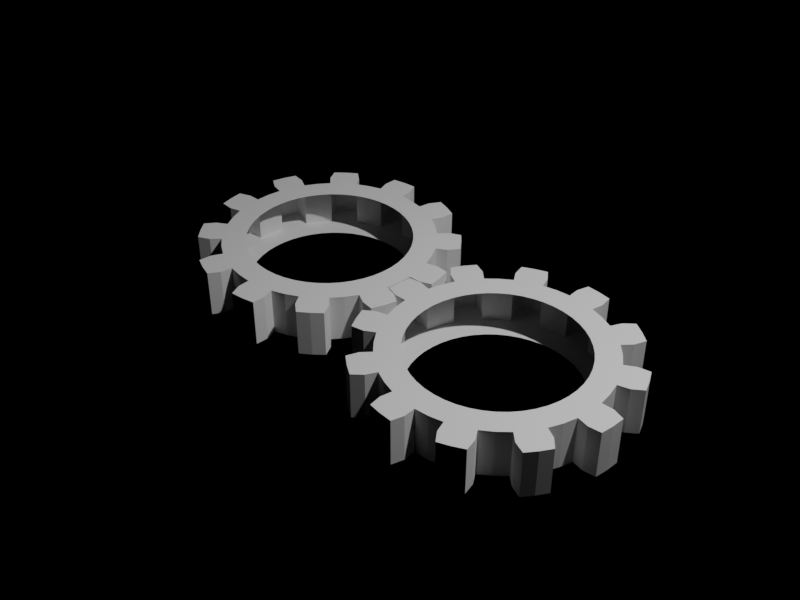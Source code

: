 # Source: simple_gear_animation_keyframe.blend  (saved by Blender 2.92.15; exported with 4.5.12 LTS)
import bpy
from mathutils import Matrix  # noqa: F401  (used for matrix-valued properties, if any)

bpy.ops.wm.read_factory_settings(use_empty=True)
scene = bpy.context.scene
scene.name = 'Scene'

# ---- collections
col_collection = bpy.data.collections.new('Collection'); scene.collection.children.link(col_collection)

# ---- world
world_world = bpy.data.worlds.new('World'); scene.world = world_world
world_world.use_nodes = True; world_world.node_tree.nodes.clear()
_N = world_world.node_tree.nodes; _L = world_world.node_tree.links
n0 = _N.new('ShaderNodeOutputWorld'); n0.name = 'World Output'; n0.location = (300, 300)
n1 = _N.new('ShaderNodeBackground'); n1.name = 'Background'; n1.location = (10, 300)
n1.inputs[0].default_value = (0.05088, 0.05088, 0.05088, 1.0)
n1.inputs[1].default_value = 5.96e-08
_L.new(n1.outputs[0], n0.inputs[0])
n0.is_active_output = True
world_world.color = (0.05088, 0.05088, 0.05088)
world_world.use_sun_shadow = False
world_world.sun_shadow_jitter_overblur = 0.0

# ---- cameras
cam_camera = bpy.data.cameras.new('Camera')
cam_camera.clip_end = 100.0
cam_camera.ortho_scale = 7.314

# ---- lights
light_light = bpy.data.lights.new('Light', 'POINT')
light_light.transmission_factor = 0.0
light_light.energy = 1000.0
light_light.shadow_soft_size = 0.1
light_light.shadow_maximum_resolution = 0.006
light_light.use_absolute_resolution = True

# ---- meshes
me_gear = bpy.data.meshes.new('Gear')
me_gear.from_pydata([(0.6761, -0.1812, -0.2), (0.694, -0.09137, -0.2), (0.7, 0.0, -0.2), (0.694, 0.09137, -0.2), (0.8693, -0.2329, -0.2), (0.8923, -0.1175, -0.2), (0.9, -1.49e-08, -0.2), (0.8923, 0.1175, -0.2), (0.9914, -0.1305, -0.2), (1.0, 0.0, -0.2), (0.9914, 0.1305, -0.2), (1.095, -0.1074, -0.2), (1.1, 2.98e-08, -0.2), (1.095, 0.1074, -0.2), (0.6761, -0.1812, 0.2), (0.694, -0.09137, 0.2), (0.7, 0.0, 0.2), (0.694, 0.09137, 0.2), (0.8693, -0.2329, 0.2), (0.8923, -0.1175, 0.2), (0.9, -1.49e-08, 0.2), (0.8923, 0.1175, 0.2), (0.9914, -0.1305, 0.2), (1.0, 0.0, 0.2), (0.9914, 0.1305, 0.2), (1.095, -0.1074, 0.2), (1.1, 2.98e-08, 0.2), (1.095, 0.1074, 0.2), (0.6761, 0.1812, -0.2), (0.6467, 0.2679, -0.2), (0.6062, 0.35, -0.2), (0.5553, 0.4261, -0.2), (0.8693, 0.2329, -0.2), (0.8315, 0.3444, -0.2), (0.7794, 0.45, -0.2), (0.714, 0.5479, -0.2), (0.9239, 0.3827, -0.2), (0.866, 0.5, -0.2), (0.7934, 0.6088, -0.2), (1.002, 0.4543, -0.2), (0.9526, 0.55, -0.2), (0.8944, 0.6404, -0.2), (0.6761, 0.1812, 0.2), (0.6467, 0.2679, 0.2), (0.6062, 0.35, 0.2), (0.5553, 0.4261, 0.2), (0.8693, 0.2329, 0.2), (0.8315, 0.3444, 0.2), (0.7794, 0.45, 0.2), (0.714, 0.5479, 0.2), (0.9239, 0.3827, 0.2), (0.866, 0.5, 0.2), (0.7934, 0.6088, 0.2), (1.002, 0.4543, 0.2), (0.9526, 0.55, 0.2), (0.8944, 0.6404, 0.2), (0.495, 0.495, -0.2), (0.4261, 0.5553, -0.2), (0.35, 0.6062, -0.2), (0.2679, 0.6467, -0.2), (0.6364, 0.6364, -0.2), (0.5479, 0.714, -0.2), (0.45, 0.7794, -0.2), (0.3444, 0.8315, -0.2), (0.6088, 0.7934, -0.2), (0.5, 0.866, -0.2), (0.3827, 0.9239, -0.2), (0.6404, 0.8944, -0.2), (0.55, 0.9526, -0.2), (0.4543, 1.002, -0.2), (0.495, 0.495, 0.2), (0.4261, 0.5553, 0.2), (0.35, 0.6062, 0.2), (0.2679, 0.6467, 0.2), (0.6364, 0.6364, 0.2), (0.5479, 0.714, 0.2), (0.45, 0.7794, 0.2), (0.3444, 0.8315, 0.2), (0.6088, 0.7934, 0.2), (0.5, 0.866, 0.2), (0.3827, 0.9239, 0.2), (0.6404, 0.8944, 0.2), (0.55, 0.9526, 0.2), (0.4543, 1.002, 0.2), (0.1812, 0.6761, -0.2), (0.09137, 0.694, -0.2), (0.0, 0.7, -0.2), (-0.09137, 0.694, -0.2), (0.2329, 0.8693, -0.2), (0.1175, 0.8923, -0.2), (1.49e-08, 0.9, -0.2), (-0.1175, 0.8923, -0.2), (0.1305, 0.9914, -0.2), (0.0, 1.0, -0.2), (-0.1305, 0.9914, -0.2), (0.1074, 1.095, -0.2), (-2.98e-08, 1.1, -0.2), (-0.1074, 1.095, -0.2), (0.1812, 0.6761, 0.2), (0.09137, 0.694, 0.2), (0.0, 0.7, 0.2), (-0.09137, 0.694, 0.2), (0.2329, 0.8693, 0.2), (0.1175, 0.8923, 0.2), (1.49e-08, 0.9, 0.2), (-0.1175, 0.8923, 0.2), (0.1305, 0.9914, 0.2), (0.0, 1.0, 0.2), (-0.1305, 0.9914, 0.2), (0.1074, 1.095, 0.2), (-2.98e-08, 1.1, 0.2), (-0.1074, 1.095, 0.2), (-0.1812, 0.6761, -0.2), (-0.2679, 0.6467, -0.2), (-0.35, 0.6062, -0.2), (-0.4261, 0.5553, -0.2), (-0.2329, 0.8693, -0.2), (-0.3444, 0.8315, -0.2), (-0.45, 0.7794, -0.2), (-0.5479, 0.714, -0.2), (-0.3827, 0.9239, -0.2), (-0.5, 0.866, -0.2), (-0.6088, 0.7934, -0.2), (-0.4543, 1.002, -0.2), (-0.55, 0.9526, -0.2), (-0.6404, 0.8944, -0.2), (-0.1812, 0.6761, 0.2), (-0.2679, 0.6467, 0.2), (-0.35, 0.6062, 0.2), (-0.4261, 0.5553, 0.2), (-0.2329, 0.8693, 0.2), (-0.3444, 0.8315, 0.2), (-0.45, 0.7794, 0.2), (-0.5479, 0.714, 0.2), (-0.3827, 0.9239, 0.2), (-0.5, 0.866, 0.2), (-0.6088, 0.7934, 0.2), (-0.4543, 1.002, 0.2), (-0.55, 0.9526, 0.2), (-0.6404, 0.8944, 0.2), (-0.495, 0.495, -0.2), (-0.5553, 0.4261, -0.2), (-0.6062, 0.35, -0.2), (-0.6467, 0.2679, -0.2), (-0.6364, 0.6364, -0.2), (-0.714, 0.5479, -0.2), (-0.7794, 0.45, -0.2), (-0.8315, 0.3444, -0.2), (-0.7934, 0.6088, -0.2), (-0.866, 0.5, -0.2), (-0.9239, 0.3827, -0.2), (-0.8944, 0.6404, -0.2), (-0.9526, 0.55, -0.2), (-1.002, 0.4543, -0.2), (-0.495, 0.495, 0.2), (-0.5553, 0.4261, 0.2), (-0.6062, 0.35, 0.2), (-0.6467, 0.2679, 0.2), (-0.6364, 0.6364, 0.2), (-0.714, 0.5479, 0.2), (-0.7794, 0.45, 0.2), (-0.8315, 0.3444, 0.2), (-0.7934, 0.6088, 0.2), (-0.866, 0.5, 0.2), (-0.9239, 0.3827, 0.2), (-0.8944, 0.6404, 0.2), (-0.9526, 0.55, 0.2), (-1.002, 0.4543, 0.2), (-0.6761, 0.1812, -0.2), (-0.694, 0.09137, -0.2), (-0.7, 0.0, -0.2), (-0.694, -0.09137, -0.2), (-0.8693, 0.2329, -0.2), (-0.8923, 0.1175, -0.2), (-0.9, 1.49e-08, -0.2), (-0.8923, -0.1175, -0.2), (-0.9914, 0.1305, -0.2), (-1.0, 0.0, -0.2), (-0.9914, -0.1305, -0.2), (-1.095, 0.1074, -0.2), (-1.1, -2.98e-08, -0.2), (-1.095, -0.1074, -0.2), (-0.6761, 0.1812, 0.2), (-0.694, 0.09137, 0.2), (-0.7, 0.0, 0.2), (-0.694, -0.09137, 0.2), (-0.8693, 0.2329, 0.2), (-0.8923, 0.1175, 0.2), (-0.9, 1.49e-08, 0.2), (-0.8923, -0.1175, 0.2), (-0.9914, 0.1305, 0.2), (-1.0, 0.0, 0.2), (-0.9914, -0.1305, 0.2), (-1.095, 0.1074, 0.2), (-1.1, -2.98e-08, 0.2), (-1.095, -0.1074, 0.2), (-0.6761, -0.1812, -0.2), (-0.6467, -0.2679, -0.2), (-0.6062, -0.35, -0.2), (-0.5553, -0.4261, -0.2), (-0.8693, -0.2329, -0.2), (-0.8315, -0.3444, -0.2), (-0.7794, -0.45, -0.2), (-0.714, -0.5479, -0.2), (-0.9239, -0.3827, -0.2), (-0.866, -0.5, -0.2), (-0.7934, -0.6088, -0.2), (-1.002, -0.4543, -0.2), (-0.9526, -0.55, -0.2), (-0.8944, -0.6404, -0.2), (-0.6761, -0.1812, 0.2), (-0.6467, -0.2679, 0.2), (-0.6062, -0.35, 0.2), (-0.5553, -0.4261, 0.2), (-0.8693, -0.2329, 0.2), (-0.8315, -0.3444, 0.2), (-0.7794, -0.45, 0.2), (-0.714, -0.5479, 0.2), (-0.9239, -0.3827, 0.2), (-0.866, -0.5, 0.2), (-0.7934, -0.6088, 0.2), (-1.002, -0.4543, 0.2), (-0.9526, -0.55, 0.2), (-0.8944, -0.6404, 0.2), (-0.495, -0.495, -0.2), (-0.4261, -0.5553, -0.2), (-0.35, -0.6062, -0.2), (-0.2679, -0.6467, -0.2), (-0.6364, -0.6364, -0.2), (-0.5479, -0.714, -0.2), (-0.45, -0.7794, -0.2), (-0.3444, -0.8315, -0.2), (-0.6088, -0.7934, -0.2), (-0.5, -0.866, -0.2), (-0.3827, -0.9239, -0.2), (-0.6404, -0.8944, -0.2), (-0.55, -0.9526, -0.2), (-0.4543, -1.002, -0.2), (-0.495, -0.495, 0.2), (-0.4261, -0.5553, 0.2), (-0.35, -0.6062, 0.2), (-0.2679, -0.6467, 0.2), (-0.6364, -0.6364, 0.2), (-0.5479, -0.714, 0.2), (-0.45, -0.7794, 0.2), (-0.3444, -0.8315, 0.2), (-0.6088, -0.7934, 0.2), (-0.5, -0.866, 0.2), (-0.3827, -0.9239, 0.2), (-0.6404, -0.8944, 0.2), (-0.55, -0.9526, 0.2), (-0.4543, -1.002, 0.2), (-0.1812, -0.6761, -0.2), (-0.09137, -0.694, -0.2), (0.0, -0.7, -0.2), (0.09137, -0.694, -0.2), (-0.2329, -0.8693, -0.2), (-0.1175, -0.8923, -0.2), (-1.49e-08, -0.9, -0.2), (0.1175, -0.8923, -0.2), (-0.1305, -0.9914, -0.2), (0.0, -1.0, -0.2), (0.1305, -0.9914, -0.2), (-0.1074, -1.095, -0.2), (2.98e-08, -1.1, -0.2), (0.1074, -1.095, -0.2), (-0.1812, -0.6761, 0.2), (-0.09137, -0.694, 0.2), (0.0, -0.7, 0.2), (0.09137, -0.694, 0.2), (-0.2329, -0.8693, 0.2), (-0.1175, -0.8923, 0.2), (-1.49e-08, -0.9, 0.2), (0.1175, -0.8923, 0.2), (-0.1305, -0.9914, 0.2), (0.0, -1.0, 0.2), (0.1305, -0.9914, 0.2), (-0.1074, -1.095, 0.2), (2.98e-08, -1.1, 0.2), (0.1074, -1.095, 0.2), (0.1812, -0.6761, -0.2), (0.2679, -0.6467, -0.2), (0.35, -0.6062, -0.2), (0.4261, -0.5553, -0.2), (0.2329, -0.8693, -0.2), (0.3444, -0.8315, -0.2), (0.45, -0.7794, -0.2), (0.5479, -0.714, -0.2), (0.3827, -0.9239, -0.2), (0.5, -0.866, -0.2), (0.6088, -0.7934, -0.2), (0.4543, -1.002, -0.2), (0.55, -0.9526, -0.2), (0.6404, -0.8944, -0.2), (0.1812, -0.6761, 0.2), (0.2679, -0.6467, 0.2), (0.35, -0.6062, 0.2), (0.4261, -0.5553, 0.2), (0.2329, -0.8693, 0.2), (0.3444, -0.8315, 0.2), (0.45, -0.7794, 0.2), (0.5479, -0.714, 0.2), (0.3827, -0.9239, 0.2), (0.5, -0.866, 0.2), (0.6088, -0.7934, 0.2), (0.4543, -1.002, 0.2), (0.55, -0.9526, 0.2), (0.6404, -0.8944, 0.2), (0.495, -0.495, -0.2), (0.5553, -0.4261, -0.2), (0.6062, -0.35, -0.2), (0.6467, -0.2679, -0.2), (0.6364, -0.6364, -0.2), (0.714, -0.5479, -0.2), (0.7794, -0.45, -0.2), (0.8315, -0.3444, -0.2), (0.7934, -0.6088, -0.2), (0.866, -0.5, -0.2), (0.9239, -0.3827, -0.2), (0.8944, -0.6404, -0.2), (0.9526, -0.55, -0.2), (1.002, -0.4543, -0.2), (0.495, -0.495, 0.2), (0.5553, -0.4261, 0.2), (0.6062, -0.35, 0.2), (0.6467, -0.2679, 0.2), (0.6364, -0.6364, 0.2), (0.714, -0.5479, 0.2), (0.7794, -0.45, 0.2), (0.8315, -0.3444, 0.2), (0.7934, -0.6088, 0.2), (0.866, -0.5, 0.2), (0.9239, -0.3827, 0.2), (0.8944, -0.6404, 0.2), (0.9526, -0.55, 0.2), (1.002, -0.4543, 0.2)], [], [(4, 0, 1, 5), (5, 1, 2, 6), (6, 2, 3, 7), (8, 5, 6, 9), (9, 6, 7, 10), (11, 8, 9, 12), (12, 9, 10, 13), (14, 18, 19, 15), (15, 19, 20, 16), (16, 20, 21, 17), (19, 22, 23, 20), (20, 23, 24, 21), (22, 25, 26, 23), (23, 26, 27, 24), (18, 4, 5, 19), (19, 5, 8, 22), (22, 8, 11, 25), (25, 11, 12, 26), (26, 12, 13, 27), (27, 13, 10, 24), (24, 10, 7, 21), (32, 28, 29, 33), (33, 29, 30, 34), (34, 30, 31, 35), (36, 33, 34, 37), (37, 34, 35, 38), (39, 36, 37, 40), (40, 37, 38, 41), (42, 46, 47, 43), (43, 47, 48, 44), (44, 48, 49, 45), (47, 50, 51, 48), (48, 51, 52, 49), (50, 53, 54, 51), (51, 54, 55, 52), (46, 32, 33, 47), (47, 33, 36, 50), (50, 36, 39, 53), (53, 39, 40, 54), (54, 40, 41, 55), (55, 41, 38, 52), (52, 38, 35, 49), (3, 28, 32, 7), (7, 32, 46, 21), (21, 46, 42, 17), (60, 56, 57, 61), (61, 57, 58, 62), (62, 58, 59, 63), (64, 61, 62, 65), (65, 62, 63, 66), (67, 64, 65, 68), (68, 65, 66, 69), (70, 74, 75, 71), (71, 75, 76, 72), (72, 76, 77, 73), (75, 78, 79, 76), (76, 79, 80, 77), (78, 81, 82, 79), (79, 82, 83, 80), (74, 60, 61, 75), (75, 61, 64, 78), (78, 64, 67, 81), (81, 67, 68, 82), (82, 68, 69, 83), (83, 69, 66, 80), (80, 66, 63, 77), (31, 56, 60, 35), (35, 60, 74, 49), (49, 74, 70, 45), (88, 84, 85, 89), (89, 85, 86, 90), (90, 86, 87, 91), (92, 89, 90, 93), (93, 90, 91, 94), (95, 92, 93, 96), (96, 93, 94, 97), (98, 102, 103, 99), (99, 103, 104, 100), (100, 104, 105, 101), (103, 106, 107, 104), (104, 107, 108, 105), (106, 109, 110, 107), (107, 110, 111, 108), (102, 88, 89, 103), (103, 89, 92, 106), (106, 92, 95, 109), (109, 95, 96, 110), (110, 96, 97, 111), (111, 97, 94, 108), (108, 94, 91, 105), (59, 84, 88, 63), (63, 88, 102, 77), (77, 102, 98, 73), (116, 112, 113, 117), (117, 113, 114, 118), (118, 114, 115, 119), (120, 117, 118, 121), (121, 118, 119, 122), (123, 120, 121, 124), (124, 121, 122, 125), (126, 130, 131, 127), (127, 131, 132, 128), (128, 132, 133, 129), (131, 134, 135, 132), (132, 135, 136, 133), (134, 137, 138, 135), (135, 138, 139, 136), (130, 116, 117, 131), (131, 117, 120, 134), (134, 120, 123, 137), (137, 123, 124, 138), (138, 124, 125, 139), (139, 125, 122, 136), (136, 122, 119, 133), (87, 112, 116, 91), (91, 116, 130, 105), (105, 130, 126, 101), (144, 140, 141, 145), (145, 141, 142, 146), (146, 142, 143, 147), (148, 145, 146, 149), (149, 146, 147, 150), (151, 148, 149, 152), (152, 149, 150, 153), (154, 158, 159, 155), (155, 159, 160, 156), (156, 160, 161, 157), (159, 162, 163, 160), (160, 163, 164, 161), (162, 165, 166, 163), (163, 166, 167, 164), (158, 144, 145, 159), (159, 145, 148, 162), (162, 148, 151, 165), (165, 151, 152, 166), (166, 152, 153, 167), (167, 153, 150, 164), (164, 150, 147, 161), (115, 140, 144, 119), (119, 144, 158, 133), (133, 158, 154, 129), (172, 168, 169, 173), (173, 169, 170, 174), (174, 170, 171, 175), (176, 173, 174, 177), (177, 174, 175, 178), (179, 176, 177, 180), (180, 177, 178, 181), (182, 186, 187, 183), (183, 187, 188, 184), (184, 188, 189, 185), (187, 190, 191, 188), (188, 191, 192, 189), (190, 193, 194, 191), (191, 194, 195, 192), (186, 172, 173, 187), (187, 173, 176, 190), (190, 176, 179, 193), (193, 179, 180, 194), (194, 180, 181, 195), (195, 181, 178, 192), (192, 178, 175, 189), (143, 168, 172, 147), (147, 172, 186, 161), (161, 186, 182, 157), (200, 196, 197, 201), (201, 197, 198, 202), (202, 198, 199, 203), (204, 201, 202, 205), (205, 202, 203, 206), (207, 204, 205, 208), (208, 205, 206, 209), (210, 214, 215, 211), (211, 215, 216, 212), (212, 216, 217, 213), (215, 218, 219, 216), (216, 219, 220, 217), (218, 221, 222, 219), (219, 222, 223, 220), (214, 200, 201, 215), (215, 201, 204, 218), (218, 204, 207, 221), (221, 207, 208, 222), (222, 208, 209, 223), (223, 209, 206, 220), (220, 206, 203, 217), (171, 196, 200, 175), (175, 200, 214, 189), (189, 214, 210, 185), (228, 224, 225, 229), (229, 225, 226, 230), (230, 226, 227, 231), (232, 229, 230, 233), (233, 230, 231, 234), (235, 232, 233, 236), (236, 233, 234, 237), (238, 242, 243, 239), (239, 243, 244, 240), (240, 244, 245, 241), (243, 246, 247, 244), (244, 247, 248, 245), (246, 249, 250, 247), (247, 250, 251, 248), (242, 228, 229, 243), (243, 229, 232, 246), (246, 232, 235, 249), (249, 235, 236, 250), (250, 236, 237, 251), (251, 237, 234, 248), (248, 234, 231, 245), (199, 224, 228, 203), (203, 228, 242, 217), (217, 242, 238, 213), (256, 252, 253, 257), (257, 253, 254, 258), (258, 254, 255, 259), (260, 257, 258, 261), (261, 258, 259, 262), (263, 260, 261, 264), (264, 261, 262, 265), (266, 270, 271, 267), (267, 271, 272, 268), (268, 272, 273, 269), (271, 274, 275, 272), (272, 275, 276, 273), (274, 277, 278, 275), (275, 278, 279, 276), (270, 256, 257, 271), (271, 257, 260, 274), (274, 260, 263, 277), (277, 263, 264, 278), (278, 264, 265, 279), (279, 265, 262, 276), (276, 262, 259, 273), (227, 252, 256, 231), (231, 256, 270, 245), (245, 270, 266, 241), (284, 280, 281, 285), (285, 281, 282, 286), (286, 282, 283, 287), (288, 285, 286, 289), (289, 286, 287, 290), (291, 288, 289, 292), (292, 289, 290, 293), (294, 298, 299, 295), (295, 299, 300, 296), (296, 300, 301, 297), (299, 302, 303, 300), (300, 303, 304, 301), (302, 305, 306, 303), (303, 306, 307, 304), (298, 284, 285, 299), (299, 285, 288, 302), (302, 288, 291, 305), (305, 291, 292, 306), (306, 292, 293, 307), (307, 293, 290, 304), (304, 290, 287, 301), (255, 280, 284, 259), (259, 284, 298, 273), (273, 298, 294, 269), (312, 308, 309, 313), (313, 309, 310, 314), (314, 310, 311, 315), (316, 313, 314, 317), (317, 314, 315, 318), (319, 316, 317, 320), (320, 317, 318, 321), (322, 326, 327, 323), (323, 327, 328, 324), (324, 328, 329, 325), (327, 330, 331, 328), (328, 331, 332, 329), (330, 333, 334, 331), (331, 334, 335, 332), (326, 312, 313, 327), (327, 313, 316, 330), (330, 316, 319, 333), (333, 319, 320, 334), (334, 320, 321, 335), (335, 321, 318, 332), (332, 318, 315, 329), (283, 308, 312, 287), (287, 312, 326, 301), (301, 326, 322, 297), (311, 0, 4, 315), (315, 4, 18, 329), (329, 18, 14, 325)])
me_gear.use_remesh_fix_poles = True
me_gear.use_remesh_preserve_attributes = False
me_gear.use_mirror_vertex_groups = False
me_gear.update()
me_gear_001 = bpy.data.meshes.new('Gear.001')
me_gear_001.from_pydata([(0.7, 0.0, -0.2), (0.694, 0.09137, -0.2), (0.6761, 0.1812, -0.2), (0.6467, 0.2679, -0.2), (0.9, 0.0, -0.2), (0.8923, 0.1175, -0.2), (0.8693, 0.2329, -0.2), (0.8315, 0.3444, -0.2), (0.9914, 0.1305, -0.2), (0.9659, 0.2588, -0.2), (0.9239, 0.3827, -0.2), (1.085, 0.1796, -0.2), (1.063, 0.2847, -0.2), (1.03, 0.3871, -0.2), (0.7, 0.0, 0.2), (0.694, 0.09137, 0.2), (0.6761, 0.1812, 0.2), (0.6467, 0.2679, 0.2), (0.9, 0.0, 0.2), (0.8923, 0.1175, 0.2), (0.8693, 0.2329, 0.2), (0.8315, 0.3444, 0.2), (0.9914, 0.1305, 0.2), (0.9659, 0.2588, 0.2), (0.9239, 0.3827, 0.2), (1.085, 0.1796, 0.2), (1.063, 0.2847, 0.2), (1.03, 0.3871, 0.2), (0.6062, 0.35, -0.2), (0.5553, 0.4261, -0.2), (0.495, 0.495, -0.2), (0.4261, 0.5553, -0.2), (0.7794, 0.45, -0.2), (0.714, 0.5479, -0.2), (0.6364, 0.6364, -0.2), (0.5479, 0.714, -0.2), (0.7934, 0.6088, -0.2), (0.7071, 0.7071, -0.2), (0.6088, 0.7934, -0.2), (0.8501, 0.6981, -0.2), (0.7778, 0.7778, -0.2), (0.6981, 0.8501, -0.2), (0.6062, 0.35, 0.2), (0.5553, 0.4261, 0.2), (0.495, 0.495, 0.2), (0.4261, 0.5553, 0.2), (0.7794, 0.45, 0.2), (0.714, 0.5479, 0.2), (0.6364, 0.6364, 0.2), (0.5479, 0.714, 0.2), (0.7934, 0.6088, 0.2), (0.7071, 0.7071, 0.2), (0.6088, 0.7934, 0.2), (0.8501, 0.6981, 0.2), (0.7778, 0.7778, 0.2), (0.6981, 0.8501, 0.2), (0.35, 0.6062, -0.2), (0.2679, 0.6467, -0.2), (0.1812, 0.6761, -0.2), (0.09137, 0.694, -0.2), (0.45, 0.7794, -0.2), (0.3444, 0.8315, -0.2), (0.2329, 0.8693, -0.2), (0.1175, 0.8923, -0.2), (0.3827, 0.9239, -0.2), (0.2588, 0.9659, -0.2), (0.1305, 0.9914, -0.2), (0.3871, 1.03, -0.2), (0.2847, 1.063, -0.2), (0.1796, 1.085, -0.2), (0.35, 0.6062, 0.2), (0.2679, 0.6467, 0.2), (0.1812, 0.6761, 0.2), (0.09137, 0.694, 0.2), (0.45, 0.7794, 0.2), (0.3444, 0.8315, 0.2), (0.2329, 0.8693, 0.2), (0.1175, 0.8923, 0.2), (0.3827, 0.9239, 0.2), (0.2588, 0.9659, 0.2), (0.1305, 0.9914, 0.2), (0.3871, 1.03, 0.2), (0.2847, 1.063, 0.2), (0.1796, 1.085, 0.2), (4.286e-17, 0.7, -0.2), (-0.09137, 0.694, -0.2), (-0.1812, 0.6761, -0.2), (-0.2679, 0.6467, -0.2), (5.511e-17, 0.9, -0.2), (-0.1175, 0.8923, -0.2), (-0.2329, 0.8693, -0.2), (-0.3444, 0.8315, -0.2), (-0.1305, 0.9914, -0.2), (-0.2588, 0.9659, -0.2), (-0.3827, 0.9239, -0.2), (-0.1796, 1.085, -0.2), (-0.2847, 1.063, -0.2), (-0.3871, 1.03, -0.2), (4.286e-17, 0.7, 0.2), (-0.09137, 0.694, 0.2), (-0.1812, 0.6761, 0.2), (-0.2679, 0.6467, 0.2), (5.511e-17, 0.9, 0.2), (-0.1175, 0.8923, 0.2), (-0.2329, 0.8693, 0.2), (-0.3444, 0.8315, 0.2), (-0.1305, 0.9914, 0.2), (-0.2588, 0.9659, 0.2), (-0.3827, 0.9239, 0.2), (-0.1796, 1.085, 0.2), (-0.2847, 1.063, 0.2), (-0.3871, 1.03, 0.2), (-0.35, 0.6062, -0.2), (-0.4261, 0.5553, -0.2), (-0.495, 0.495, -0.2), (-0.5553, 0.4261, -0.2), (-0.45, 0.7794, -0.2), (-0.5479, 0.714, -0.2), (-0.6364, 0.6364, -0.2), (-0.714, 0.5479, -0.2), (-0.6088, 0.7934, -0.2), (-0.7071, 0.7071, -0.2), (-0.7934, 0.6088, -0.2), (-0.6981, 0.8501, -0.2), (-0.7778, 0.7778, -0.2), (-0.8501, 0.6981, -0.2), (-0.35, 0.6062, 0.2), (-0.4261, 0.5553, 0.2), (-0.495, 0.495, 0.2), (-0.5553, 0.4261, 0.2), (-0.45, 0.7794, 0.2), (-0.5479, 0.714, 0.2), (-0.6364, 0.6364, 0.2), (-0.714, 0.5479, 0.2), (-0.6088, 0.7934, 0.2), (-0.7071, 0.7071, 0.2), (-0.7934, 0.6088, 0.2), (-0.6981, 0.8501, 0.2), (-0.7778, 0.7778, 0.2), (-0.8501, 0.6981, 0.2), (-0.6062, 0.35, -0.2), (-0.6467, 0.2679, -0.2), (-0.6761, 0.1812, -0.2), (-0.694, 0.09137, -0.2), (-0.7794, 0.45, -0.2), (-0.8315, 0.3444, -0.2), (-0.8693, 0.2329, -0.2), (-0.8923, 0.1175, -0.2), (-0.9239, 0.3827, -0.2), (-0.9659, 0.2588, -0.2), (-0.9914, 0.1305, -0.2), (-1.03, 0.3871, -0.2), (-1.063, 0.2847, -0.2), (-1.085, 0.1796, -0.2), (-0.6062, 0.35, 0.2), (-0.6467, 0.2679, 0.2), (-0.6761, 0.1812, 0.2), (-0.694, 0.09137, 0.2), (-0.7794, 0.45, 0.2), (-0.8315, 0.3444, 0.2), (-0.8693, 0.2329, 0.2), (-0.8923, 0.1175, 0.2), (-0.9239, 0.3827, 0.2), (-0.9659, 0.2588, 0.2), (-0.9914, 0.1305, 0.2), (-1.03, 0.3871, 0.2), (-1.063, 0.2847, 0.2), (-1.085, 0.1796, 0.2), (-0.7, 8.573e-17, -0.2), (-0.694, -0.09137, -0.2), (-0.6761, -0.1812, -0.2), (-0.6467, -0.2679, -0.2), (-0.9, 1.102e-16, -0.2), (-0.8923, -0.1175, -0.2), (-0.8693, -0.2329, -0.2), (-0.8315, -0.3444, -0.2), (-0.9914, -0.1305, -0.2), (-0.9659, -0.2588, -0.2), (-0.9239, -0.3827, -0.2), (-1.085, -0.1796, -0.2), (-1.063, -0.2847, -0.2), (-1.03, -0.3871, -0.2), (-0.7, 8.573e-17, 0.2), (-0.694, -0.09137, 0.2), (-0.6761, -0.1812, 0.2), (-0.6467, -0.2679, 0.2), (-0.9, 1.102e-16, 0.2), (-0.8923, -0.1175, 0.2), (-0.8693, -0.2329, 0.2), (-0.8315, -0.3444, 0.2), (-0.9914, -0.1305, 0.2), (-0.9659, -0.2588, 0.2), (-0.9239, -0.3827, 0.2), (-1.085, -0.1796, 0.2), (-1.063, -0.2847, 0.2), (-1.03, -0.3871, 0.2), (-0.6062, -0.35, -0.2), (-0.5553, -0.4261, -0.2), (-0.495, -0.495, -0.2), (-0.4261, -0.5553, -0.2), (-0.7794, -0.45, -0.2), (-0.714, -0.5479, -0.2), (-0.6364, -0.6364, -0.2), (-0.5479, -0.714, -0.2), (-0.7934, -0.6088, -0.2), (-0.7071, -0.7071, -0.2), (-0.6088, -0.7934, -0.2), (-0.8501, -0.6981, -0.2), (-0.7778, -0.7778, -0.2), (-0.6981, -0.8501, -0.2), (-0.6062, -0.35, 0.2), (-0.5553, -0.4261, 0.2), (-0.495, -0.495, 0.2), (-0.4261, -0.5553, 0.2), (-0.7794, -0.45, 0.2), (-0.714, -0.5479, 0.2), (-0.6364, -0.6364, 0.2), (-0.5479, -0.714, 0.2), (-0.7934, -0.6088, 0.2), (-0.7071, -0.7071, 0.2), (-0.6088, -0.7934, 0.2), (-0.8501, -0.6981, 0.2), (-0.7778, -0.7778, 0.2), (-0.6981, -0.8501, 0.2), (-0.35, -0.6062, -0.2), (-0.2679, -0.6467, -0.2), (-0.1812, -0.6761, -0.2), (-0.09137, -0.694, -0.2), (-0.45, -0.7794, -0.2), (-0.3444, -0.8315, -0.2), (-0.2329, -0.8693, -0.2), (-0.1175, -0.8923, -0.2), (-0.3827, -0.9239, -0.2), (-0.2588, -0.9659, -0.2), (-0.1305, -0.9914, -0.2), (-0.3871, -1.03, -0.2), (-0.2847, -1.063, -0.2), (-0.1796, -1.085, -0.2), (-0.35, -0.6062, 0.2), (-0.2679, -0.6467, 0.2), (-0.1812, -0.6761, 0.2), (-0.09137, -0.694, 0.2), (-0.45, -0.7794, 0.2), (-0.3444, -0.8315, 0.2), (-0.2329, -0.8693, 0.2), (-0.1175, -0.8923, 0.2), (-0.3827, -0.9239, 0.2), (-0.2588, -0.9659, 0.2), (-0.1305, -0.9914, 0.2), (-0.3871, -1.03, 0.2), (-0.2847, -1.063, 0.2), (-0.1796, -1.085, 0.2), (-1.286e-16, -0.7, -0.2), (0.09137, -0.694, -0.2), (0.1812, -0.6761, -0.2), (0.2679, -0.6467, -0.2), (-1.653e-16, -0.9, -0.2), (0.1175, -0.8923, -0.2), (0.2329, -0.8693, -0.2), (0.3444, -0.8315, -0.2), (0.1305, -0.9914, -0.2), (0.2588, -0.9659, -0.2), (0.3827, -0.9239, -0.2), (0.1796, -1.085, -0.2), (0.2847, -1.063, -0.2), (0.3871, -1.03, -0.2), (-1.286e-16, -0.7, 0.2), (0.09137, -0.694, 0.2), (0.1812, -0.6761, 0.2), (0.2679, -0.6467, 0.2), (-1.653e-16, -0.9, 0.2), (0.1175, -0.8923, 0.2), (0.2329, -0.8693, 0.2), (0.3444, -0.8315, 0.2), (0.1305, -0.9914, 0.2), (0.2588, -0.9659, 0.2), (0.3827, -0.9239, 0.2), (0.1796, -1.085, 0.2), (0.2847, -1.063, 0.2), (0.3871, -1.03, 0.2), (0.35, -0.6062, -0.2), (0.4261, -0.5553, -0.2), (0.495, -0.495, -0.2), (0.5553, -0.4261, -0.2), (0.45, -0.7794, -0.2), (0.5479, -0.714, -0.2), (0.6364, -0.6364, -0.2), (0.714, -0.5479, -0.2), (0.6088, -0.7934, -0.2), (0.7071, -0.7071, -0.2), (0.7934, -0.6088, -0.2), (0.6981, -0.8501, -0.2), (0.7778, -0.7778, -0.2), (0.8501, -0.6981, -0.2), (0.35, -0.6062, 0.2), (0.4261, -0.5553, 0.2), (0.495, -0.495, 0.2), (0.5553, -0.4261, 0.2), (0.45, -0.7794, 0.2), (0.5479, -0.714, 0.2), (0.6364, -0.6364, 0.2), (0.714, -0.5479, 0.2), (0.6088, -0.7934, 0.2), (0.7071, -0.7071, 0.2), (0.7934, -0.6088, 0.2), (0.6981, -0.8501, 0.2), (0.7778, -0.7778, 0.2), (0.8501, -0.6981, 0.2), (0.6062, -0.35, -0.2), (0.6467, -0.2679, -0.2), (0.6761, -0.1812, -0.2), (0.694, -0.09137, -0.2), (0.7794, -0.45, -0.2), (0.8315, -0.3444, -0.2), (0.8693, -0.2329, -0.2), (0.8923, -0.1175, -0.2), (0.9239, -0.3827, -0.2), (0.9659, -0.2588, -0.2), (0.9914, -0.1305, -0.2), (1.03, -0.3871, -0.2), (1.063, -0.2847, -0.2), (1.085, -0.1796, -0.2), (0.6062, -0.35, 0.2), (0.6467, -0.2679, 0.2), (0.6761, -0.1812, 0.2), (0.694, -0.09137, 0.2), (0.7794, -0.45, 0.2), (0.8315, -0.3444, 0.2), (0.8693, -0.2329, 0.2), (0.8923, -0.1175, 0.2), (0.9239, -0.3827, 0.2), (0.9659, -0.2588, 0.2), (0.9914, -0.1305, 0.2), (1.03, -0.3871, 0.2), (1.063, -0.2847, 0.2), (1.085, -0.1796, 0.2)], [], [(4, 0, 1, 5), (5, 1, 2, 6), (6, 2, 3, 7), (8, 5, 6, 9), (9, 6, 7, 10), (11, 8, 9, 12), (12, 9, 10, 13), (14, 18, 19, 15), (15, 19, 20, 16), (16, 20, 21, 17), (19, 22, 23, 20), (20, 23, 24, 21), (22, 25, 26, 23), (23, 26, 27, 24), (18, 4, 5, 19), (19, 5, 8, 22), (22, 8, 11, 25), (25, 11, 12, 26), (26, 12, 13, 27), (27, 13, 10, 24), (24, 10, 7, 21), (32, 28, 29, 33), (33, 29, 30, 34), (34, 30, 31, 35), (36, 33, 34, 37), (37, 34, 35, 38), (39, 36, 37, 40), (40, 37, 38, 41), (42, 46, 47, 43), (43, 47, 48, 44), (44, 48, 49, 45), (47, 50, 51, 48), (48, 51, 52, 49), (50, 53, 54, 51), (51, 54, 55, 52), (46, 32, 33, 47), (47, 33, 36, 50), (50, 36, 39, 53), (53, 39, 40, 54), (54, 40, 41, 55), (55, 41, 38, 52), (52, 38, 35, 49), (3, 28, 32, 7), (7, 32, 46, 21), (21, 46, 42, 17), (60, 56, 57, 61), (61, 57, 58, 62), (62, 58, 59, 63), (64, 61, 62, 65), (65, 62, 63, 66), (67, 64, 65, 68), (68, 65, 66, 69), (70, 74, 75, 71), (71, 75, 76, 72), (72, 76, 77, 73), (75, 78, 79, 76), (76, 79, 80, 77), (78, 81, 82, 79), (79, 82, 83, 80), (74, 60, 61, 75), (75, 61, 64, 78), (78, 64, 67, 81), (81, 67, 68, 82), (82, 68, 69, 83), (83, 69, 66, 80), (80, 66, 63, 77), (31, 56, 60, 35), (35, 60, 74, 49), (49, 74, 70, 45), (88, 84, 85, 89), (89, 85, 86, 90), (90, 86, 87, 91), (92, 89, 90, 93), (93, 90, 91, 94), (95, 92, 93, 96), (96, 93, 94, 97), (98, 102, 103, 99), (99, 103, 104, 100), (100, 104, 105, 101), (103, 106, 107, 104), (104, 107, 108, 105), (106, 109, 110, 107), (107, 110, 111, 108), (102, 88, 89, 103), (103, 89, 92, 106), (106, 92, 95, 109), (109, 95, 96, 110), (110, 96, 97, 111), (111, 97, 94, 108), (108, 94, 91, 105), (59, 84, 88, 63), (63, 88, 102, 77), (77, 102, 98, 73), (116, 112, 113, 117), (117, 113, 114, 118), (118, 114, 115, 119), (120, 117, 118, 121), (121, 118, 119, 122), (123, 120, 121, 124), (124, 121, 122, 125), (126, 130, 131, 127), (127, 131, 132, 128), (128, 132, 133, 129), (131, 134, 135, 132), (132, 135, 136, 133), (134, 137, 138, 135), (135, 138, 139, 136), (130, 116, 117, 131), (131, 117, 120, 134), (134, 120, 123, 137), (137, 123, 124, 138), (138, 124, 125, 139), (139, 125, 122, 136), (136, 122, 119, 133), (87, 112, 116, 91), (91, 116, 130, 105), (105, 130, 126, 101), (144, 140, 141, 145), (145, 141, 142, 146), (146, 142, 143, 147), (148, 145, 146, 149), (149, 146, 147, 150), (151, 148, 149, 152), (152, 149, 150, 153), (154, 158, 159, 155), (155, 159, 160, 156), (156, 160, 161, 157), (159, 162, 163, 160), (160, 163, 164, 161), (162, 165, 166, 163), (163, 166, 167, 164), (158, 144, 145, 159), (159, 145, 148, 162), (162, 148, 151, 165), (165, 151, 152, 166), (166, 152, 153, 167), (167, 153, 150, 164), (164, 150, 147, 161), (115, 140, 144, 119), (119, 144, 158, 133), (133, 158, 154, 129), (172, 168, 169, 173), (173, 169, 170, 174), (174, 170, 171, 175), (176, 173, 174, 177), (177, 174, 175, 178), (179, 176, 177, 180), (180, 177, 178, 181), (182, 186, 187, 183), (183, 187, 188, 184), (184, 188, 189, 185), (187, 190, 191, 188), (188, 191, 192, 189), (190, 193, 194, 191), (191, 194, 195, 192), (186, 172, 173, 187), (187, 173, 176, 190), (190, 176, 179, 193), (193, 179, 180, 194), (194, 180, 181, 195), (195, 181, 178, 192), (192, 178, 175, 189), (143, 168, 172, 147), (147, 172, 186, 161), (161, 186, 182, 157), (200, 196, 197, 201), (201, 197, 198, 202), (202, 198, 199, 203), (204, 201, 202, 205), (205, 202, 203, 206), (207, 204, 205, 208), (208, 205, 206, 209), (210, 214, 215, 211), (211, 215, 216, 212), (212, 216, 217, 213), (215, 218, 219, 216), (216, 219, 220, 217), (218, 221, 222, 219), (219, 222, 223, 220), (214, 200, 201, 215), (215, 201, 204, 218), (218, 204, 207, 221), (221, 207, 208, 222), (222, 208, 209, 223), (223, 209, 206, 220), (220, 206, 203, 217), (171, 196, 200, 175), (175, 200, 214, 189), (189, 214, 210, 185), (228, 224, 225, 229), (229, 225, 226, 230), (230, 226, 227, 231), (232, 229, 230, 233), (233, 230, 231, 234), (235, 232, 233, 236), (236, 233, 234, 237), (238, 242, 243, 239), (239, 243, 244, 240), (240, 244, 245, 241), (243, 246, 247, 244), (244, 247, 248, 245), (246, 249, 250, 247), (247, 250, 251, 248), (242, 228, 229, 243), (243, 229, 232, 246), (246, 232, 235, 249), (249, 235, 236, 250), (250, 236, 237, 251), (251, 237, 234, 248), (248, 234, 231, 245), (199, 224, 228, 203), (203, 228, 242, 217), (217, 242, 238, 213), (256, 252, 253, 257), (257, 253, 254, 258), (258, 254, 255, 259), (260, 257, 258, 261), (261, 258, 259, 262), (263, 260, 261, 264), (264, 261, 262, 265), (266, 270, 271, 267), (267, 271, 272, 268), (268, 272, 273, 269), (271, 274, 275, 272), (272, 275, 276, 273), (274, 277, 278, 275), (275, 278, 279, 276), (270, 256, 257, 271), (271, 257, 260, 274), (274, 260, 263, 277), (277, 263, 264, 278), (278, 264, 265, 279), (279, 265, 262, 276), (276, 262, 259, 273), (227, 252, 256, 231), (231, 256, 270, 245), (245, 270, 266, 241), (284, 280, 281, 285), (285, 281, 282, 286), (286, 282, 283, 287), (288, 285, 286, 289), (289, 286, 287, 290), (291, 288, 289, 292), (292, 289, 290, 293), (294, 298, 299, 295), (295, 299, 300, 296), (296, 300, 301, 297), (299, 302, 303, 300), (300, 303, 304, 301), (302, 305, 306, 303), (303, 306, 307, 304), (298, 284, 285, 299), (299, 285, 288, 302), (302, 288, 291, 305), (305, 291, 292, 306), (306, 292, 293, 307), (307, 293, 290, 304), (304, 290, 287, 301), (255, 280, 284, 259), (259, 284, 298, 273), (273, 298, 294, 269), (312, 308, 309, 313), (313, 309, 310, 314), (314, 310, 311, 315), (316, 313, 314, 317), (317, 314, 315, 318), (319, 316, 317, 320), (320, 317, 318, 321), (322, 326, 327, 323), (323, 327, 328, 324), (324, 328, 329, 325), (327, 330, 331, 328), (328, 331, 332, 329), (330, 333, 334, 331), (331, 334, 335, 332), (326, 312, 313, 327), (327, 313, 316, 330), (330, 316, 319, 333), (333, 319, 320, 334), (334, 320, 321, 335), (335, 321, 318, 332), (332, 318, 315, 329), (283, 308, 312, 287), (287, 312, 326, 301), (301, 326, 322, 297), (311, 0, 4, 315), (315, 4, 18, 329), (329, 18, 14, 325)])
me_gear_001.use_remesh_fix_poles = True
me_gear_001.use_remesh_preserve_attributes = False
me_gear_001.use_mirror_vertex_groups = False
me_gear_001.update()

# ---- objects
ob_light = bpy.data.objects.new('Light', light_light)
ob_camera = bpy.data.objects.new('Camera', cam_camera)
ob_gear = bpy.data.objects.new('Gear', me_gear)
ob_gear_001 = bpy.data.objects.new('Gear.001', me_gear_001)

# ---- transforms, parenting, visibility, modifiers, constraints
ob_light.location = (4.076, 1.005, 5.904)
ob_light.rotation_euler = (0.6503, 0.05522, 1.866)
ob_light.lock_rotations_4d = False
ob_light.empty_display_type = 'ARROWS'
ob_light.color = (0.0, 0.0, 0.0, 0.0)
ob_light.lineart.crease_threshold = 0.0
ob_camera.location = (6.423, -4.642, 5.128)
ob_camera.rotation_euler = (0.9557, -1.24e-07, 0.8708)
ob_camera.lock_rotations_4d = False
ob_camera.empty_display_type = 'ARROWS'
ob_camera.color = (0.0, 0.0, 0.0, 0.0)
ob_camera.display_type = 'WIRE'
ob_camera.lineart.crease_threshold = 0.0
ob_gear.location = (2.006, 0.0, 0.0)
ob_gear.lineart.crease_threshold = 0.0
_vg = ob_gear.vertex_groups.new(name='Tips')
_vg = ob_gear.vertex_groups.new(name='Valleys')
ob_gear_001.location = (0.0, 0.0, 0.0)
ob_gear_001.lineart.crease_threshold = 0.0
_vg = ob_gear_001.vertex_groups.new(name='Tips')
_vg = ob_gear_001.vertex_groups.new(name='Valleys')

# ---- collection membership
col_collection.objects.link(ob_light)
col_collection.objects.link(ob_camera)
col_collection.objects.link(ob_gear)
col_collection.objects.link(ob_gear_001)

# ---- scene / render settings (as saved in the file)
scene.camera = ob_camera
scene.frame_start = 1; scene.frame_end = 120; scene.frame_set(1)
scene.render.engine = 'CYCLES'
scene.render.image_settings.file_format = 'FFMPEG'
scene.render.image_settings.color_mode = 'RGB'
scene.render.resolution_x = 640
scene.render.resolution_y = 480
scene.cycles.use_denoising = False
scene.cycles.samples = 128
scene.cycles.sampling_pattern = 'TABULATED_SOBOL'
scene.cycles.use_adaptive_sampling = False
scene.cycles.use_light_tree = False
scene.view_settings.view_transform = 'Filmic'
bpy.context.view_layer.update()
